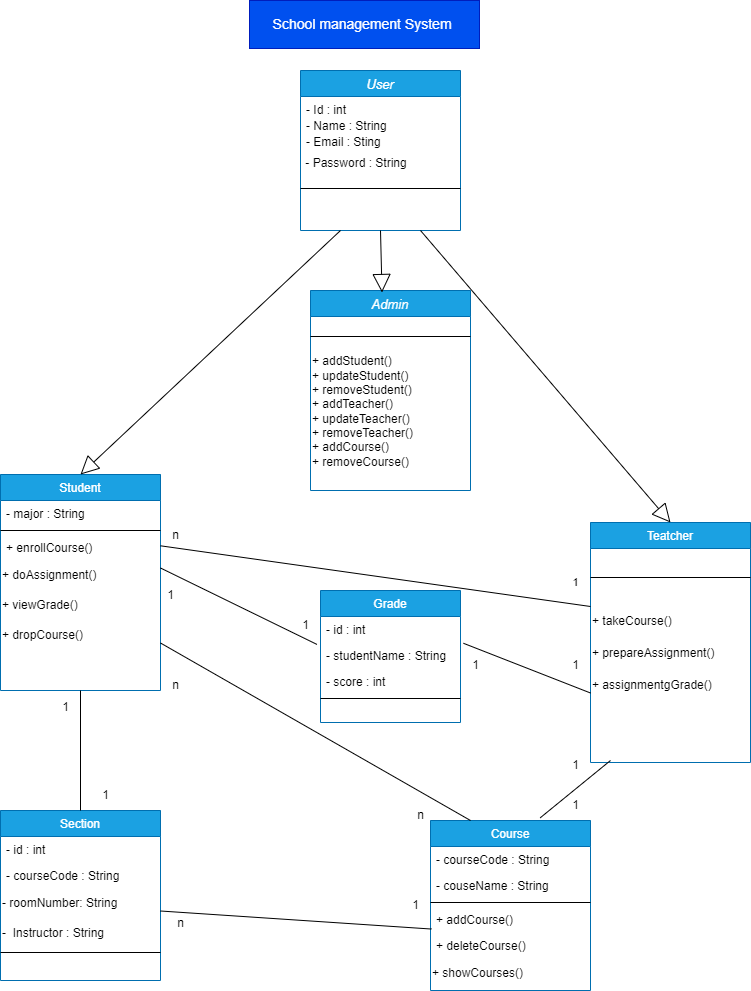

The diagram above was exported from draw.io. Its source (the exported page's mxGraphModel, read from the mxfile embedded in the PNG):
<mxGraphModel dx="1050" dy="1735" grid="1" gridSize="10" guides="1" tooltips="1" connect="1" arrows="1" fold="1" page="1" pageScale="1" pageWidth="827" pageHeight="1169" math="0" shadow="0">
  <root>
    <mxCell id="WIyWlLk6GJQsqaUBKTNV-0" />
    <mxCell id="WIyWlLk6GJQsqaUBKTNV-1" parent="WIyWlLk6GJQsqaUBKTNV-0" />
    <mxCell id="zkfFHV4jXpPFQw0GAbJ--0" value="Admin" style="swimlane;fontStyle=2;align=center;verticalAlign=top;childLayout=stackLayout;horizontal=1;startSize=26;horizontalStack=0;resizeParent=1;resizeLast=0;collapsible=1;marginBottom=0;rounded=0;shadow=0;strokeWidth=1;fillColor=#1ba1e2;strokeColor=#006EAF;fontColor=#ffffff;whiteSpace=wrap;labelBorderColor=none;labelBackgroundColor=none;fontSize=13;fillStyle=auto;" parent="WIyWlLk6GJQsqaUBKTNV-1" vertex="1">
      <mxGeometry x="360" y="20" width="160" height="200" as="geometry">
        <mxRectangle x="230" y="140" width="160" height="26" as="alternateBounds" />
      </mxGeometry>
    </mxCell>
    <mxCell id="Oa_IsfZQddRiHP-Vr_eF-0" value="" style="line;strokeWidth=1;align=left;verticalAlign=middle;spacingTop=-1;spacingLeft=3;spacingRight=3;rotatable=0;labelPosition=right;points=[];portConstraint=eastwest;" parent="zkfFHV4jXpPFQw0GAbJ--0" vertex="1">
      <mxGeometry y="26" width="160" height="40" as="geometry" />
    </mxCell>
    <mxCell id="HINfPlIyPPh2Ed-Z4Z40-2" value="&lt;br&gt;+ addStudent()&lt;br&gt;+ updateStudent()&lt;br&gt;+ removeStudent()&lt;br&gt;+ addTeacher()&lt;br&gt;+ updateTeacher()&lt;br&gt;+ removeTeacher()&lt;br&gt;+&amp;nbsp;addCourse()&lt;br&gt;+&amp;nbsp;removeCourse()" style="text;html=1;align=left;verticalAlign=middle;whiteSpace=wrap;rounded=0;" parent="zkfFHV4jXpPFQw0GAbJ--0" vertex="1">
      <mxGeometry y="66" width="160" height="95" as="geometry" />
    </mxCell>
    <mxCell id="zkfFHV4jXpPFQw0GAbJ--13" value="Teatcher" style="swimlane;fontStyle=0;align=center;verticalAlign=top;childLayout=stackLayout;horizontal=1;startSize=26;horizontalStack=0;resizeParent=1;resizeLast=0;collapsible=1;marginBottom=0;rounded=0;shadow=0;strokeWidth=1;fillColor=#1ba1e2;fontColor=#ffffff;strokeColor=#006EAF;" parent="WIyWlLk6GJQsqaUBKTNV-1" vertex="1">
      <mxGeometry x="640" y="252" width="160" height="240" as="geometry">
        <mxRectangle x="330" y="360" width="170" height="26" as="alternateBounds" />
      </mxGeometry>
    </mxCell>
    <mxCell id="zkfFHV4jXpPFQw0GAbJ--15" value="" style="line;html=1;strokeWidth=1;align=left;verticalAlign=middle;spacingTop=-1;spacingLeft=3;spacingRight=3;rotatable=0;labelPosition=right;points=[];portConstraint=eastwest;" parent="zkfFHV4jXpPFQw0GAbJ--13" vertex="1">
      <mxGeometry y="26" width="160" height="58" as="geometry" />
    </mxCell>
    <mxCell id="HINfPlIyPPh2Ed-Z4Z40-14" value="+ takeCourse()" style="text;html=1;strokeColor=none;fillColor=none;align=left;verticalAlign=middle;whiteSpace=wrap;rounded=0;" parent="zkfFHV4jXpPFQw0GAbJ--13" vertex="1">
      <mxGeometry y="84" width="160" height="30" as="geometry" />
    </mxCell>
    <mxCell id="HINfPlIyPPh2Ed-Z4Z40-15" value="+ prepareAssignment()" style="text;html=1;strokeColor=none;fillColor=none;align=left;verticalAlign=middle;whiteSpace=wrap;rounded=0;" parent="zkfFHV4jXpPFQw0GAbJ--13" vertex="1">
      <mxGeometry y="114" width="160" height="34" as="geometry" />
    </mxCell>
    <mxCell id="HINfPlIyPPh2Ed-Z4Z40-16" value="+ assignmentgGrade()" style="text;html=1;strokeColor=none;fillColor=none;align=left;verticalAlign=middle;whiteSpace=wrap;rounded=0;" parent="zkfFHV4jXpPFQw0GAbJ--13" vertex="1">
      <mxGeometry y="148" width="160" height="30" as="geometry" />
    </mxCell>
    <mxCell id="zkfFHV4jXpPFQw0GAbJ--17" value="Course" style="swimlane;fontStyle=0;align=center;verticalAlign=top;childLayout=stackLayout;horizontal=1;startSize=26;horizontalStack=0;resizeParent=1;resizeLast=0;collapsible=1;marginBottom=0;rounded=0;shadow=0;strokeWidth=1;fillColor=#1ba1e2;fontColor=#ffffff;strokeColor=#006EAF;" parent="WIyWlLk6GJQsqaUBKTNV-1" vertex="1">
      <mxGeometry x="480" y="550" width="160" height="170" as="geometry">
        <mxRectangle x="550" y="140" width="160" height="26" as="alternateBounds" />
      </mxGeometry>
    </mxCell>
    <mxCell id="zkfFHV4jXpPFQw0GAbJ--18" value="- courseCode : String" style="text;align=left;verticalAlign=top;spacingLeft=4;spacingRight=4;overflow=hidden;rotatable=0;points=[[0,0.5],[1,0.5]];portConstraint=eastwest;" parent="zkfFHV4jXpPFQw0GAbJ--17" vertex="1">
      <mxGeometry y="26" width="160" height="26" as="geometry" />
    </mxCell>
    <mxCell id="zkfFHV4jXpPFQw0GAbJ--19" value="- couseName : String" style="text;align=left;verticalAlign=top;spacingLeft=4;spacingRight=4;overflow=hidden;rotatable=0;points=[[0,0.5],[1,0.5]];portConstraint=eastwest;rounded=0;shadow=0;html=0;" parent="zkfFHV4jXpPFQw0GAbJ--17" vertex="1">
      <mxGeometry y="52" width="160" height="26" as="geometry" />
    </mxCell>
    <mxCell id="zkfFHV4jXpPFQw0GAbJ--23" value="" style="line;html=1;strokeWidth=1;align=left;verticalAlign=middle;spacingTop=-1;spacingLeft=3;spacingRight=3;rotatable=0;labelPosition=right;points=[];portConstraint=eastwest;" parent="zkfFHV4jXpPFQw0GAbJ--17" vertex="1">
      <mxGeometry y="78" width="160" height="8" as="geometry" />
    </mxCell>
    <mxCell id="zkfFHV4jXpPFQw0GAbJ--24" value="+ addCourse()" style="text;align=left;verticalAlign=top;spacingLeft=4;spacingRight=4;overflow=hidden;rotatable=0;points=[[0,0.5],[1,0.5]];portConstraint=eastwest;" parent="zkfFHV4jXpPFQw0GAbJ--17" vertex="1">
      <mxGeometry y="86" width="160" height="26" as="geometry" />
    </mxCell>
    <mxCell id="zkfFHV4jXpPFQw0GAbJ--25" value="+ deleteCourse()" style="text;align=left;verticalAlign=top;spacingLeft=4;spacingRight=4;overflow=hidden;rotatable=0;points=[[0,0.5],[1,0.5]];portConstraint=eastwest;" parent="zkfFHV4jXpPFQw0GAbJ--17" vertex="1">
      <mxGeometry y="112" width="160" height="26" as="geometry" />
    </mxCell>
    <mxCell id="HINfPlIyPPh2Ed-Z4Z40-32" value="+ showCourses()" style="text;html=1;strokeColor=none;fillColor=none;align=left;verticalAlign=middle;whiteSpace=wrap;rounded=0;" parent="zkfFHV4jXpPFQw0GAbJ--17" vertex="1">
      <mxGeometry y="138" width="160" height="30" as="geometry" />
    </mxCell>
    <mxCell id="HINfPlIyPPh2Ed-Z4Z40-22" value="Section " style="swimlane;fontStyle=0;align=center;verticalAlign=top;childLayout=stackLayout;horizontal=1;startSize=26;horizontalStack=0;resizeParent=1;resizeLast=0;collapsible=1;marginBottom=0;rounded=0;shadow=0;strokeWidth=1;fillColor=#1ba1e2;fontColor=#ffffff;strokeColor=#006EAF;" parent="WIyWlLk6GJQsqaUBKTNV-1" vertex="1">
      <mxGeometry x="50" y="540" width="160" height="170" as="geometry">
        <mxRectangle x="550" y="140" width="160" height="26" as="alternateBounds" />
      </mxGeometry>
    </mxCell>
    <mxCell id="HINfPlIyPPh2Ed-Z4Z40-24" value="- id : int" style="text;align=left;verticalAlign=top;spacingLeft=4;spacingRight=4;overflow=hidden;rotatable=0;points=[[0,0.5],[1,0.5]];portConstraint=eastwest;rounded=0;shadow=0;html=0;" parent="HINfPlIyPPh2Ed-Z4Z40-22" vertex="1">
      <mxGeometry y="26" width="160" height="26" as="geometry" />
    </mxCell>
    <mxCell id="HINfPlIyPPh2Ed-Z4Z40-23" value="- courseCode : String" style="text;align=left;verticalAlign=top;spacingLeft=4;spacingRight=4;overflow=hidden;rotatable=0;points=[[0,0.5],[1,0.5]];portConstraint=eastwest;" parent="HINfPlIyPPh2Ed-Z4Z40-22" vertex="1">
      <mxGeometry y="52" width="160" height="26" as="geometry" />
    </mxCell>
    <mxCell id="HINfPlIyPPh2Ed-Z4Z40-28" value="- roomNumber: String" style="text;html=1;strokeColor=none;fillColor=none;align=left;verticalAlign=middle;whiteSpace=wrap;rounded=0;" parent="HINfPlIyPPh2Ed-Z4Z40-22" vertex="1">
      <mxGeometry y="78" width="160" height="30" as="geometry" />
    </mxCell>
    <mxCell id="HINfPlIyPPh2Ed-Z4Z40-31" value="-&amp;nbsp; Instructor : String" style="text;html=1;strokeColor=none;fillColor=none;align=left;verticalAlign=middle;whiteSpace=wrap;rounded=0;" parent="HINfPlIyPPh2Ed-Z4Z40-22" vertex="1">
      <mxGeometry y="108" width="160" height="30" as="geometry" />
    </mxCell>
    <mxCell id="HINfPlIyPPh2Ed-Z4Z40-25" value="" style="line;html=1;strokeWidth=1;align=left;verticalAlign=middle;spacingTop=-1;spacingLeft=3;spacingRight=3;rotatable=0;labelPosition=right;points=[];portConstraint=eastwest;" parent="HINfPlIyPPh2Ed-Z4Z40-22" vertex="1">
      <mxGeometry y="138" width="160" height="8" as="geometry" />
    </mxCell>
    <mxCell id="zkfFHV4jXpPFQw0GAbJ--6" value="Student" style="swimlane;fontStyle=0;align=center;verticalAlign=top;childLayout=stackLayout;horizontal=1;startSize=26;horizontalStack=0;resizeParent=1;resizeLast=0;collapsible=1;marginBottom=0;rounded=0;shadow=0;strokeWidth=1;fillColor=#1ba1e2;fontColor=#ffffff;strokeColor=#006EAF;" parent="WIyWlLk6GJQsqaUBKTNV-1" vertex="1">
      <mxGeometry x="50" y="204" width="160" height="216" as="geometry">
        <mxRectangle x="130" y="380" width="160" height="26" as="alternateBounds" />
      </mxGeometry>
    </mxCell>
    <mxCell id="zkfFHV4jXpPFQw0GAbJ--7" value="- major : String&#10;" style="text;align=left;verticalAlign=top;spacingLeft=4;spacingRight=4;overflow=hidden;rotatable=0;points=[[0,0.5],[1,0.5]];portConstraint=eastwest;" parent="zkfFHV4jXpPFQw0GAbJ--6" vertex="1">
      <mxGeometry y="26" width="160" height="26" as="geometry" />
    </mxCell>
    <mxCell id="zkfFHV4jXpPFQw0GAbJ--9" value="" style="line;html=1;strokeWidth=1;align=left;verticalAlign=middle;spacingTop=-1;spacingLeft=3;spacingRight=3;rotatable=0;labelPosition=right;points=[];portConstraint=eastwest;" parent="zkfFHV4jXpPFQw0GAbJ--6" vertex="1">
      <mxGeometry y="52" width="160" height="8" as="geometry" />
    </mxCell>
    <mxCell id="zkfFHV4jXpPFQw0GAbJ--11" value="+ enrollCourse()" style="text;align=left;verticalAlign=top;spacingLeft=4;spacingRight=4;overflow=hidden;rotatable=0;points=[[0,0.5],[1,0.5]];portConstraint=eastwest;" parent="zkfFHV4jXpPFQw0GAbJ--6" vertex="1">
      <mxGeometry y="60" width="160" height="26" as="geometry" />
    </mxCell>
    <mxCell id="HINfPlIyPPh2Ed-Z4Z40-7" value="+ doAssignment()" style="text;html=1;strokeColor=none;fillColor=none;align=left;verticalAlign=middle;whiteSpace=wrap;rounded=0;" parent="zkfFHV4jXpPFQw0GAbJ--6" vertex="1">
      <mxGeometry y="86" width="160" height="30" as="geometry" />
    </mxCell>
    <mxCell id="HINfPlIyPPh2Ed-Z4Z40-8" value="+ viewGrade()" style="text;html=1;strokeColor=none;fillColor=none;align=left;verticalAlign=middle;whiteSpace=wrap;rounded=0;" parent="zkfFHV4jXpPFQw0GAbJ--6" vertex="1">
      <mxGeometry y="116" width="160" height="30" as="geometry" />
    </mxCell>
    <mxCell id="HINfPlIyPPh2Ed-Z4Z40-9" value="+ dropCourse()" style="text;html=1;strokeColor=none;fillColor=none;align=left;verticalAlign=middle;whiteSpace=wrap;rounded=0;" parent="zkfFHV4jXpPFQw0GAbJ--6" vertex="1">
      <mxGeometry y="146" width="160" height="30" as="geometry" />
    </mxCell>
    <mxCell id="HINfPlIyPPh2Ed-Z4Z40-74" value="n" style="text;html=1;align=center;verticalAlign=middle;resizable=0;points=[];autosize=1;strokeColor=none;fillColor=none;" parent="WIyWlLk6GJQsqaUBKTNV-1" vertex="1">
      <mxGeometry x="210" y="250" width="30" height="30" as="geometry" />
    </mxCell>
    <mxCell id="HINfPlIyPPh2Ed-Z4Z40-76" value="1" style="text;html=1;align=center;verticalAlign=middle;resizable=0;points=[];autosize=1;strokeColor=none;fillColor=none;fontSize=11;" parent="WIyWlLk6GJQsqaUBKTNV-1" vertex="1">
      <mxGeometry x="610" y="297" width="30" height="30" as="geometry" />
    </mxCell>
    <mxCell id="HINfPlIyPPh2Ed-Z4Z40-78" value="1" style="text;html=1;align=center;verticalAlign=middle;resizable=0;points=[];autosize=1;strokeColor=none;fillColor=none;" parent="WIyWlLk6GJQsqaUBKTNV-1" vertex="1">
      <mxGeometry x="610" y="520" width="30" height="30" as="geometry" />
    </mxCell>
    <mxCell id="HINfPlIyPPh2Ed-Z4Z40-79" value="1" style="text;html=1;align=center;verticalAlign=middle;resizable=0;points=[];autosize=1;strokeColor=none;fillColor=none;" parent="WIyWlLk6GJQsqaUBKTNV-1" vertex="1">
      <mxGeometry x="610" y="480" width="30" height="30" as="geometry" />
    </mxCell>
    <mxCell id="HINfPlIyPPh2Ed-Z4Z40-81" value="n" style="text;html=1;align=center;verticalAlign=middle;resizable=0;points=[];autosize=1;strokeColor=none;fillColor=none;" parent="WIyWlLk6GJQsqaUBKTNV-1" vertex="1">
      <mxGeometry x="455" y="530" width="30" height="30" as="geometry" />
    </mxCell>
    <mxCell id="HINfPlIyPPh2Ed-Z4Z40-82" value="n" style="text;html=1;align=center;verticalAlign=middle;resizable=0;points=[];autosize=1;strokeColor=none;fillColor=none;" parent="WIyWlLk6GJQsqaUBKTNV-1" vertex="1">
      <mxGeometry x="210" y="400" width="30" height="30" as="geometry" />
    </mxCell>
    <mxCell id="HINfPlIyPPh2Ed-Z4Z40-84" value="1" style="text;html=1;align=center;verticalAlign=middle;resizable=0;points=[];autosize=1;strokeColor=none;fillColor=none;" parent="WIyWlLk6GJQsqaUBKTNV-1" vertex="1">
      <mxGeometry x="140" y="510" width="30" height="30" as="geometry" />
    </mxCell>
    <mxCell id="HINfPlIyPPh2Ed-Z4Z40-90" value="" style="endArrow=none;html=1;rounded=0;exitX=1;exitY=0.75;exitDx=0;exitDy=0;entryX=0.25;entryY=0;entryDx=0;entryDy=0;" parent="WIyWlLk6GJQsqaUBKTNV-1" source="HINfPlIyPPh2Ed-Z4Z40-9" target="zkfFHV4jXpPFQw0GAbJ--17" edge="1">
      <mxGeometry width="50" height="50" relative="1" as="geometry">
        <mxPoint x="290" y="510" as="sourcePoint" />
        <mxPoint x="340" y="460" as="targetPoint" />
      </mxGeometry>
    </mxCell>
    <mxCell id="HINfPlIyPPh2Ed-Z4Z40-91" value="" style="endArrow=none;html=1;rounded=0;exitX=0.686;exitY=-0.016;exitDx=0;exitDy=0;exitPerimeter=0;" parent="WIyWlLk6GJQsqaUBKTNV-1" source="zkfFHV4jXpPFQw0GAbJ--17" edge="1">
      <mxGeometry width="50" height="50" relative="1" as="geometry">
        <mxPoint x="510" y="520" as="sourcePoint" />
        <mxPoint x="660" y="490" as="targetPoint" />
        <Array as="points" />
      </mxGeometry>
    </mxCell>
    <mxCell id="HINfPlIyPPh2Ed-Z4Z40-92" value="" style="endArrow=none;html=1;rounded=0;exitX=1;exitY=0.75;exitDx=0;exitDy=0;entryX=0;entryY=0;entryDx=0;entryDy=0;" parent="WIyWlLk6GJQsqaUBKTNV-1" target="HINfPlIyPPh2Ed-Z4Z40-14" edge="1">
      <mxGeometry width="50" height="50" relative="1" as="geometry">
        <mxPoint x="210" y="275.3" as="sourcePoint" />
        <mxPoint x="625.3199999999999" y="286.7100000000001" as="targetPoint" />
      </mxGeometry>
    </mxCell>
    <mxCell id="HINfPlIyPPh2Ed-Z4Z40-95" value="" style="endArrow=none;html=1;rounded=0;exitX=0.5;exitY=0;exitDx=0;exitDy=0;" parent="WIyWlLk6GJQsqaUBKTNV-1" source="HINfPlIyPPh2Ed-Z4Z40-22" edge="1">
      <mxGeometry width="50" height="50" relative="1" as="geometry">
        <mxPoint x="140" y="540" as="sourcePoint" />
        <mxPoint x="130" y="420" as="targetPoint" />
      </mxGeometry>
    </mxCell>
    <mxCell id="HINfPlIyPPh2Ed-Z4Z40-96" value="" style="endArrow=none;html=1;rounded=0;exitX=1;exitY=0.75;exitDx=0;exitDy=0;entryX=0.006;entryY=0.867;entryDx=0;entryDy=0;entryPerimeter=0;" parent="WIyWlLk6GJQsqaUBKTNV-1" source="HINfPlIyPPh2Ed-Z4Z40-28" target="zkfFHV4jXpPFQw0GAbJ--24" edge="1">
      <mxGeometry width="50" height="50" relative="1" as="geometry">
        <mxPoint x="370" y="670" as="sourcePoint" />
        <mxPoint x="420" y="620" as="targetPoint" />
      </mxGeometry>
    </mxCell>
    <mxCell id="HINfPlIyPPh2Ed-Z4Z40-97" value="n" style="text;html=1;align=center;verticalAlign=middle;resizable=0;points=[];autosize=1;strokeColor=none;fillColor=none;" parent="WIyWlLk6GJQsqaUBKTNV-1" vertex="1">
      <mxGeometry x="215" y="638" width="30" height="30" as="geometry" />
    </mxCell>
    <mxCell id="HINfPlIyPPh2Ed-Z4Z40-98" value="1" style="text;html=1;align=center;verticalAlign=middle;resizable=0;points=[];autosize=1;strokeColor=none;fillColor=none;" parent="WIyWlLk6GJQsqaUBKTNV-1" vertex="1">
      <mxGeometry x="450" y="620" width="30" height="30" as="geometry" />
    </mxCell>
    <mxCell id="HINfPlIyPPh2Ed-Z4Z40-103" value="&lt;font style=&quot;font-size: 14px;&quot;&gt;School management System&amp;nbsp;&lt;/font&gt;" style="text;html=1;strokeColor=#001DBC;fillColor=#0050ef;align=center;verticalAlign=middle;whiteSpace=wrap;rounded=0;fontColor=#ffffff;" parent="WIyWlLk6GJQsqaUBKTNV-1" vertex="1">
      <mxGeometry x="299" y="-270" width="230" height="48" as="geometry" />
    </mxCell>
    <mxCell id="M2CRAHnW2m52M7Y-Y6SG-0" value="Grade" style="swimlane;fontStyle=0;align=center;verticalAlign=top;childLayout=stackLayout;horizontal=1;startSize=26;horizontalStack=0;resizeParent=1;resizeLast=0;collapsible=1;marginBottom=0;rounded=0;shadow=0;strokeWidth=1;fillColor=#1ba1e2;fontColor=#ffffff;strokeColor=#006EAF;" parent="WIyWlLk6GJQsqaUBKTNV-1" vertex="1">
      <mxGeometry x="370" y="320" width="140" height="132" as="geometry">
        <mxRectangle x="550" y="140" width="160" height="26" as="alternateBounds" />
      </mxGeometry>
    </mxCell>
    <mxCell id="M2CRAHnW2m52M7Y-Y6SG-1" value="- id : int" style="text;align=left;verticalAlign=top;spacingLeft=4;spacingRight=4;overflow=hidden;rotatable=0;points=[[0,0.5],[1,0.5]];portConstraint=eastwest;rounded=0;shadow=0;html=0;" parent="M2CRAHnW2m52M7Y-Y6SG-0" vertex="1">
      <mxGeometry y="26" width="140" height="26" as="geometry" />
    </mxCell>
    <mxCell id="M2CRAHnW2m52M7Y-Y6SG-2" value="- studentName : String" style="text;align=left;verticalAlign=top;spacingLeft=4;spacingRight=4;overflow=hidden;rotatable=0;points=[[0,0.5],[1,0.5]];portConstraint=eastwest;" parent="M2CRAHnW2m52M7Y-Y6SG-0" vertex="1">
      <mxGeometry y="52" width="140" height="26" as="geometry" />
    </mxCell>
    <mxCell id="M2CRAHnW2m52M7Y-Y6SG-7" value="- score : int" style="text;align=left;verticalAlign=top;spacingLeft=4;spacingRight=4;overflow=hidden;rotatable=0;points=[[0,0.5],[1,0.5]];portConstraint=eastwest;" parent="M2CRAHnW2m52M7Y-Y6SG-0" vertex="1">
      <mxGeometry y="78" width="140" height="26" as="geometry" />
    </mxCell>
    <mxCell id="M2CRAHnW2m52M7Y-Y6SG-5" value="" style="line;html=1;strokeWidth=1;align=left;verticalAlign=middle;spacingTop=-1;spacingLeft=3;spacingRight=3;rotatable=0;labelPosition=right;points=[];portConstraint=eastwest;" parent="M2CRAHnW2m52M7Y-Y6SG-0" vertex="1">
      <mxGeometry y="104" width="140" height="8" as="geometry" />
    </mxCell>
    <mxCell id="M2CRAHnW2m52M7Y-Y6SG-10" value="" style="endArrow=none;html=1;rounded=0;exitX=1;exitY=0.25;exitDx=0;exitDy=0;entryX=-0.025;entryY=0.075;entryDx=0;entryDy=0;entryPerimeter=0;" parent="WIyWlLk6GJQsqaUBKTNV-1" source="HINfPlIyPPh2Ed-Z4Z40-7" target="M2CRAHnW2m52M7Y-Y6SG-2" edge="1">
      <mxGeometry width="50" height="50" relative="1" as="geometry">
        <mxPoint x="255" y="437" as="sourcePoint" />
        <mxPoint x="305" y="387" as="targetPoint" />
      </mxGeometry>
    </mxCell>
    <mxCell id="M2CRAHnW2m52M7Y-Y6SG-12" value="" style="endArrow=none;html=1;rounded=0;exitX=1.021;exitY=0.03;exitDx=0;exitDy=0;entryX=0;entryY=0.75;entryDx=0;entryDy=0;exitPerimeter=0;" parent="WIyWlLk6GJQsqaUBKTNV-1" source="M2CRAHnW2m52M7Y-Y6SG-2" target="HINfPlIyPPh2Ed-Z4Z40-16" edge="1">
      <mxGeometry width="50" height="50" relative="1" as="geometry">
        <mxPoint x="433" y="390" as="sourcePoint" />
        <mxPoint x="530" y="391" as="targetPoint" />
      </mxGeometry>
    </mxCell>
    <mxCell id="M2CRAHnW2m52M7Y-Y6SG-13" value="1" style="text;html=1;align=center;verticalAlign=middle;resizable=0;points=[];autosize=1;strokeColor=none;fillColor=none;" parent="WIyWlLk6GJQsqaUBKTNV-1" vertex="1">
      <mxGeometry x="340" y="340" width="30" height="30" as="geometry" />
    </mxCell>
    <mxCell id="M2CRAHnW2m52M7Y-Y6SG-14" value="1" style="text;html=1;align=center;verticalAlign=middle;resizable=0;points=[];autosize=1;strokeColor=none;fillColor=none;" parent="WIyWlLk6GJQsqaUBKTNV-1" vertex="1">
      <mxGeometry x="205" y="310" width="30" height="30" as="geometry" />
    </mxCell>
    <mxCell id="M2CRAHnW2m52M7Y-Y6SG-15" value="1" style="text;html=1;align=center;verticalAlign=middle;resizable=0;points=[];autosize=1;strokeColor=none;fillColor=none;" parent="WIyWlLk6GJQsqaUBKTNV-1" vertex="1">
      <mxGeometry x="510" y="380" width="30" height="30" as="geometry" />
    </mxCell>
    <mxCell id="YN4UWbgsv70Pis49tGKq-0" value="User" style="swimlane;fontStyle=2;align=center;verticalAlign=top;childLayout=stackLayout;horizontal=1;startSize=26;horizontalStack=0;resizeParent=1;resizeLast=0;collapsible=1;marginBottom=0;rounded=0;shadow=0;strokeWidth=1;fillColor=#1ba1e2;strokeColor=#006EAF;fontColor=#ffffff;whiteSpace=wrap;labelBorderColor=none;labelBackgroundColor=none;fontSize=13;fillStyle=auto;" parent="WIyWlLk6GJQsqaUBKTNV-1" vertex="1">
      <mxGeometry x="350" y="-200" width="160" height="160" as="geometry">
        <mxRectangle x="230" y="140" width="160" height="26" as="alternateBounds" />
      </mxGeometry>
    </mxCell>
    <mxCell id="YN4UWbgsv70Pis49tGKq-1" value="- Id : int" style="text;align=left;verticalAlign=top;spacingLeft=4;spacingRight=4;overflow=hidden;rotatable=0;points=[[0,0.5],[1,0.5]];portConstraint=eastwest;" parent="YN4UWbgsv70Pis49tGKq-0" vertex="1">
      <mxGeometry y="26" width="160" height="16" as="geometry" />
    </mxCell>
    <mxCell id="YN4UWbgsv70Pis49tGKq-2" value="- Name : String " style="text;align=left;verticalAlign=top;spacingLeft=4;spacingRight=4;overflow=hidden;rotatable=0;points=[[0,0.5],[1,0.5]];portConstraint=eastwest;rounded=0;shadow=0;html=0;" parent="YN4UWbgsv70Pis49tGKq-0" vertex="1">
      <mxGeometry y="42" width="160" height="16" as="geometry" />
    </mxCell>
    <mxCell id="YN4UWbgsv70Pis49tGKq-3" value="- Email : Sting&#10;" style="text;align=left;verticalAlign=top;spacingLeft=4;spacingRight=4;overflow=hidden;rotatable=0;points=[[0,0.5],[1,0.5]];portConstraint=eastwest;rounded=0;shadow=0;html=0;" parent="YN4UWbgsv70Pis49tGKq-0" vertex="1">
      <mxGeometry y="58" width="160" height="26" as="geometry" />
    </mxCell>
    <mxCell id="YN4UWbgsv70Pis49tGKq-4" value="&amp;nbsp;- Password : String" style="text;html=1;strokeColor=none;fillColor=none;align=left;verticalAlign=middle;whiteSpace=wrap;rounded=0;" parent="YN4UWbgsv70Pis49tGKq-0" vertex="1">
      <mxGeometry y="84" width="160" height="18" as="geometry" />
    </mxCell>
    <mxCell id="YN4UWbgsv70Pis49tGKq-5" value="" style="line;strokeWidth=1;align=left;verticalAlign=middle;spacingTop=-1;spacingLeft=3;spacingRight=3;rotatable=0;labelPosition=right;points=[];portConstraint=eastwest;" parent="YN4UWbgsv70Pis49tGKq-0" vertex="1">
      <mxGeometry y="102" width="160" height="32" as="geometry" />
    </mxCell>
    <mxCell id="YN4UWbgsv70Pis49tGKq-14" value="1" style="text;html=1;align=center;verticalAlign=middle;resizable=0;points=[];autosize=1;strokeColor=none;fillColor=none;" parent="WIyWlLk6GJQsqaUBKTNV-1" vertex="1">
      <mxGeometry x="610" y="380" width="30" height="30" as="geometry" />
    </mxCell>
    <mxCell id="YN4UWbgsv70Pis49tGKq-15" value="" style="endArrow=block;endSize=16;endFill=0;html=1;rounded=0;exitX=0.25;exitY=1;exitDx=0;exitDy=0;entryX=0.5;entryY=0;entryDx=0;entryDy=0;" parent="WIyWlLk6GJQsqaUBKTNV-1" source="YN4UWbgsv70Pis49tGKq-0" target="zkfFHV4jXpPFQw0GAbJ--6" edge="1">
      <mxGeometry width="160" relative="1" as="geometry">
        <mxPoint x="330" y="130" as="sourcePoint" />
        <mxPoint x="490" y="130" as="targetPoint" />
        <Array as="points" />
      </mxGeometry>
    </mxCell>
    <mxCell id="YN4UWbgsv70Pis49tGKq-16" value="" style="endArrow=block;endSize=16;endFill=0;html=1;rounded=0;exitX=0.5;exitY=1;exitDx=0;exitDy=0;entryX=0.447;entryY=0.01;entryDx=0;entryDy=0;entryPerimeter=0;" parent="WIyWlLk6GJQsqaUBKTNV-1" source="YN4UWbgsv70Pis49tGKq-0" target="zkfFHV4jXpPFQw0GAbJ--0" edge="1">
      <mxGeometry width="160" relative="1" as="geometry">
        <mxPoint x="560" y="-20" as="sourcePoint" />
        <mxPoint x="720" y="-20" as="targetPoint" />
      </mxGeometry>
    </mxCell>
    <mxCell id="YN4UWbgsv70Pis49tGKq-17" value="" style="endArrow=block;endSize=16;endFill=0;html=1;rounded=0;exitX=0.75;exitY=1;exitDx=0;exitDy=0;entryX=0.5;entryY=0;entryDx=0;entryDy=0;" parent="WIyWlLk6GJQsqaUBKTNV-1" source="YN4UWbgsv70Pis49tGKq-0" target="zkfFHV4jXpPFQw0GAbJ--13" edge="1">
      <mxGeometry width="160" relative="1" as="geometry">
        <mxPoint x="560" y="20" as="sourcePoint" />
        <mxPoint x="720" y="20" as="targetPoint" />
      </mxGeometry>
    </mxCell>
    <mxCell id="XDdy2cOflBPNikGWsbEA-0" value="1" style="text;html=1;align=center;verticalAlign=middle;resizable=0;points=[];autosize=1;strokeColor=none;fillColor=none;" parent="WIyWlLk6GJQsqaUBKTNV-1" vertex="1">
      <mxGeometry x="100" y="422" width="30" height="30" as="geometry" />
    </mxCell>
  </root>
</mxGraphModel>